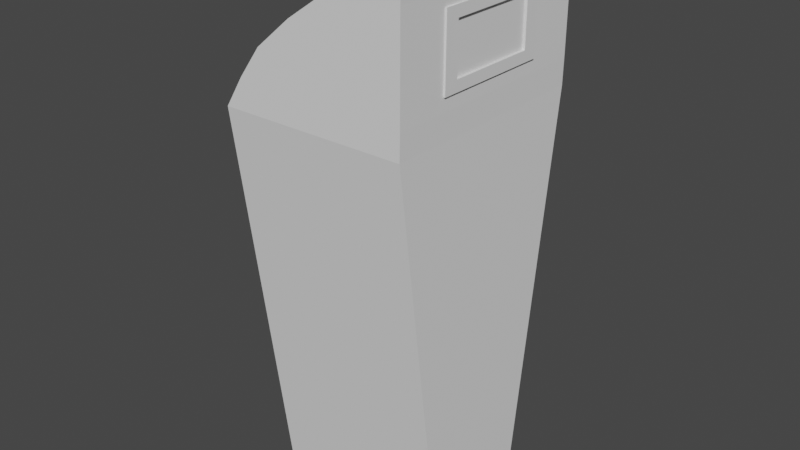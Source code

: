 # Source: tacho.blend  (saved by Blender 3.4.6; exported with 4.5.12 LTS)
import bpy
from mathutils import Matrix  # noqa: F401  (used for matrix-valued properties, if any)

bpy.ops.wm.read_factory_settings(use_empty=True)
scene = bpy.context.scene
scene.name = 'Scene'

# ---- collections
col_collection = bpy.data.collections.new('Collection'); scene.collection.children.link(col_collection)

# ---- world
world_world = bpy.data.worlds.new('World'); scene.world = world_world
world_world.use_nodes = True; world_world.node_tree.nodes.clear()
_N = world_world.node_tree.nodes; _L = world_world.node_tree.links
n0 = _N.new('ShaderNodeOutputWorld'); n0.name = 'World Output'; n0.location = (300, 300)
n1 = _N.new('ShaderNodeBackground'); n1.name = 'Background'; n1.location = (10, 300)
n1.inputs[0].default_value = (0.05088, 0.05088, 0.05088, 1.0)
_L.new(n1.outputs[0], n0.inputs[0])
n0.is_active_output = True
world_world.color = (0.05088, 0.05088, 0.05088)
world_world.use_sun_shadow = False
world_world.sun_shadow_jitter_overblur = 0.0

# ---- meshes
me_cube_002 = bpy.data.meshes.new('Cube.002')
me_cube_002.from_pydata([(-1.0, -1.0, 1.0), (-1.0, 1.0, 1.0), (1.0, -1.0, 1.75), (1.0, 1.0, 1.75), (0.2847, -1.0, 1.6), (-0.1829, -1.0, 1.45), (-0.5622, -1.0, 1.3), (-0.7982, -1.0, 1.15), (-0.7982, 1.0, 1.15), (-0.5622, 1.0, 1.3), (-0.1829, 1.0, 1.45), (0.2847, 1.0, 1.6), (-0.9553, -1.0, 1.0), (-0.9553, 1.0, 1.0), (1.015, -1.0, 1.737), (1.015, 1.0, 1.737), (-0.7557, -1.0, 1.148), (0.3038, 1.0, 1.587), (0.3038, -1.0, 1.587), (-0.1577, -1.0, 1.439), (-0.5282, -1.0, 1.293), (-0.7557, 1.0, 1.148), (-0.5282, 1.0, 1.293), (-0.1577, 1.0, 1.439), (-1.0, -0.5215, -1.0), (-1.0, -1.0, 1.0), (-1.0, 0.5215, -1.0), (-1.0, 1.0, 1.0), (1.0, -0.5215, -1.0), (1.0, -1.0, 1.0), (1.0, 0.5215, -1.0), (1.0, 1.0, 1.0), (-1.0, -0.678, 1.0), (-1.0, 0.678, 1.0), (1.0, -0.678, 1.75), (1.0, 0.678, 1.75), (-0.7982, 0.678, 1.15), (-0.7982, -0.678, 1.15), (-0.5622, 0.678, 1.3), (-0.5622, -0.678, 1.3), (-0.1829, 0.678, 1.45), (-0.1829, -0.678, 1.45), (0.2847, 0.678, 1.6), (0.2847, -0.678, 1.6), (-0.9553, -0.678, 1.0), (-0.9553, 0.678, 1.0), (1.015, -0.678, 1.737), (1.015, 0.678, 1.737), (-0.7557, 0.678, 1.148), (-0.7557, -0.678, 1.148), (-0.5282, 0.678, 1.293), (-0.5282, -0.678, 1.293), (-0.1577, 0.678, 1.439), (-0.1577, -0.678, 1.439), (0.3038, 0.678, 1.587), (0.3038, -0.678, 1.587), (-1.0, 0.353, -1.0), (-1.0, -0.353, -1.0), (-1.0, -0.677, 1.0), (-1.0, 0.677, 1.0), (1.0, -0.353, -1.0), (1.0, 0.353, -1.0), (1.0, 0.677, 1.0), (1.0, -0.677, 1.0), (1.008, 1.0, 1.604), (1.008, 0.6775, 1.604), (1.008, -1.0, 1.604), (1.008, -0.6775, 1.604), (1.004, -1.0, 1.126), (1.004, -0.6773, 1.126), (1.004, 1.0, 1.126), (1.004, 0.6773, 1.126), (-0.992, -0.9946, 1.003), (-0.992, 0.9946, 1.003), (0.998, -0.9938, 1.742), (0.998, 0.9938, 1.742), (0.2865, -0.993, 1.593), (-0.1805, -0.993, 1.443), (-0.5589, -0.9931, 1.293), (-0.7942, -0.993, 1.144), (-0.7942, 0.993, 1.144), (-0.5589, 0.9931, 1.293), (-0.1805, 0.993, 1.443), (0.2865, 0.993, 1.593), (-0.9569, -0.9914, 1.005), (-0.9569, 0.9914, 1.005), (1.007, -0.994, 1.738), (1.007, 0.994, 1.738), (-0.7583, -0.9911, 1.152), (0.3027, 0.9911, 1.592), (0.3027, -0.9911, 1.592), (-0.1592, -0.9911, 1.444), (-0.5302, -0.991, 1.297), (-0.7583, 0.9911, 1.152), (-0.5302, 0.991, 1.297), (-0.1592, 0.9911, 1.444), (-0.9941, -0.5165, -0.9937), (-0.9935, -0.9926, 1.002), (-0.9941, 0.5165, -0.9937), (-0.9935, 0.9926, 1.002), (0.9941, -0.5165, -0.9937), (0.9932, -0.9927, 1.001), (0.9941, 0.5165, -0.9937), (0.9932, 0.9927, 1.001), (-0.9905, -0.678, 1.003), (-0.9905, 0.678, 1.003), (0.9975, -0.678, 1.74), (0.9975, 0.678, 1.74), (-0.7925, 0.678, 1.142), (-0.7925, -0.678, 1.142), (-0.5577, 0.678, 1.291), (-0.5577, -0.678, 1.291), (-0.1795, 0.678, 1.44), (-0.1795, -0.678, 1.44), (0.2873, 0.678, 1.59), (0.2873, -0.678, 1.59), (-0.9584, -0.678, 1.009), (-0.9584, 0.678, 1.009), (1.005, -0.678, 1.738), (1.005, 0.678, 1.738), (-0.7614, 0.678, 1.157), (-0.7614, -0.678, 1.157), (-0.5328, 0.678, 1.302), (-0.5328, -0.678, 1.302), (-0.161, 0.678, 1.449), (-0.161, -0.678, 1.449), (0.3013, 0.678, 1.597), (0.3013, -0.678, 1.597), (-0.9929, 0.353, -0.9929), (-0.9929, -0.353, -0.9929), (-0.99, -0.677, 1.0), (-0.99, 0.677, 1.0), (0.9929, -0.353, -0.9929), (0.9929, 0.353, -0.9929), (0.99, 0.677, 1.0), (0.99, -0.677, 1.0), (1.001, 0.993, 1.604), (0.9977, 0.6775, 1.604), (1.001, -0.993, 1.604), (0.9977, -0.6775, 1.604), (0.9967, -0.993, 1.126), (0.9938, -0.6773, 1.126), (0.9967, 0.993, 1.126), (0.9938, 0.6773, 1.126)], [], [(42, 35, 3, 11), (33, 36, 8, 1), (36, 38, 9, 8), (38, 40, 10, 9), (40, 42, 11, 10), (54, 17, 15, 47), (45, 13, 21, 48), (48, 21, 22, 50), (50, 22, 23, 52), (52, 23, 17, 54), (10, 11, 17, 23), (34, 2, 14, 46), (1, 8, 21, 13), (4, 5, 19, 18), (7, 0, 12, 16), (8, 9, 22, 21), (5, 6, 20, 19), (11, 3, 15, 17), (9, 10, 23, 22), (33, 1, 13, 45), (6, 7, 16, 20), (2, 4, 18, 14), (56, 59, 27, 26), (26, 27, 31, 30), (60, 63, 29, 28), (28, 29, 25, 24), (57, 60, 28, 24), (23, 17, 15, 64, 70, 31, 27, 13, 21, 22), (20, 16, 12, 25, 29, 68, 66, 14, 18, 19), (0, 32, 44, 12), (32, 33, 45, 44), (3, 35, 47, 15), (35, 34, 46, 47), (19, 53, 55, 18), (53, 52, 54, 55), (20, 51, 53, 19), (51, 50, 52, 53), (16, 49, 51, 20), (49, 48, 50, 51), (12, 44, 49, 16), (44, 45, 48, 49), (18, 55, 46, 14), (55, 54, 47, 46), (5, 4, 43, 41), (41, 43, 42, 40), (6, 5, 41, 39), (39, 41, 40, 38), (7, 6, 39, 37), (37, 39, 38, 36), (0, 7, 37, 32), (32, 37, 36, 33), (4, 2, 34, 43), (43, 34, 35, 42), (26, 30, 61, 56), (56, 61, 60, 57), (30, 31, 62, 61), (61, 62, 63, 60), (24, 25, 58, 57), (57, 58, 59, 56), (65, 64, 15, 47), (66, 67, 46, 14), (71, 70, 64, 65), (68, 69, 67, 66), (29, 63, 69, 68), (62, 31, 70, 71), (62, 71, 69, 63), (47, 46, 67, 65), (114, 83, 75, 107), (105, 73, 80, 108), (108, 80, 81, 110), (110, 81, 82, 112), (112, 82, 83, 114), (126, 119, 87, 89), (117, 120, 93, 85), (120, 122, 94, 93), (122, 124, 95, 94), (124, 126, 89, 95), (82, 95, 89, 83), (106, 118, 86, 74), (73, 85, 93, 80), (76, 90, 91, 77), (79, 88, 84, 72), (80, 93, 94, 81), (77, 91, 92, 78), (83, 89, 87, 75), (81, 94, 95, 82), (105, 117, 85, 73), (78, 92, 88, 79), (74, 86, 90, 76), (128, 98, 99, 131), (98, 102, 103, 99), (132, 100, 101, 135), (100, 96, 97, 101), (129, 96, 100, 132), (95, 94, 93, 85, 99, 103, 142, 136, 87, 89), (92, 91, 90, 86, 138, 140, 101, 97, 84, 88), (72, 84, 116, 104), (104, 116, 117, 105), (75, 87, 119, 107), (107, 119, 118, 106), (91, 90, 127, 125), (125, 127, 126, 124), (92, 91, 125, 123), (123, 125, 124, 122), (88, 92, 123, 121), (121, 123, 122, 120), (84, 88, 121, 116), (116, 121, 120, 117), (90, 86, 118, 127), (127, 118, 119, 126), (77, 113, 115, 76), (113, 112, 114, 115), (78, 111, 113, 77), (111, 110, 112, 113), (79, 109, 111, 78), (109, 108, 110, 111), (72, 104, 109, 79), (104, 105, 108, 109), (76, 115, 106, 74), (115, 114, 107, 106), (98, 128, 133, 102), (128, 129, 132, 133), (102, 133, 134, 103), (133, 132, 135, 134), (96, 129, 130, 97), (129, 128, 131, 130), (137, 119, 87, 136), (138, 86, 118, 139), (143, 137, 136, 142), (140, 138, 139, 141), (101, 140, 141, 135), (134, 143, 142, 103), (134, 135, 141, 143), (119, 137, 139, 118), (27, 59, 131, 99), (13, 27, 99, 85), (25, 12, 84, 97), (58, 25, 97, 130), (59, 58, 130, 131), (67, 69, 141, 139), (71, 65, 137, 143), (69, 71, 143, 141), (65, 67, 139, 137)])
_uv = me_cube_002.uv_layers.new(name='UVMap')
_uv.uv.foreach_set('vector', [0.625, 0.1667, 0.625, 0.1667, 0.625, 0.25, 0.625, 0.25, 0.625, 0.1667, 0.625, 0.1667, 0.625, 0.25, 0.625, 0.25, 0.625, 0.1667, 0.625, 0.1667, 0.625, 0.25, 0.625, 0.25, 0.625, 0.1667, 0.625, 0.1667, 0.625, 0.25, 0.625, 0.25, 0.625, 0.1667, 0.625, 0.1667, 0.625, 0.25, 0.625, 0.25, 0.625, 0.1667, 0.625, 0.25, 0.625, 0.25, 0.625, 0.1667, 0.625, 0.1667, 0.625, 0.25, 0.625, 0.25, 0.625, 0.1667, 0.625, 0.1667, 0.625, 0.25, 0.625, 0.25, 0.625, 0.1667, 0.625, 0.1667, 0.625, 0.25, 0.625, 0.25, 0.625, 0.1667, 0.625, 0.1667, 0.625, 0.25, 0.625, 0.25, 0.625, 0.1667, 0.625, 0.25, 0.625, 0.25, 0.625, 0.25, 0.625, 0.25, 0.625, 0.08333, 0.625, 0.0, 0.625, 0.0, 0.625, 0.08333, 0.625, 0.25, 0.625, 0.25, 0.625, 0.25, 0.625, 0.25, 0.625, 0.0, 0.625, 0.0, 0.625, 0.0, 0.625, 0.0, 0.625, 0.0, 0.625, 0.0, 0.625, 0.0, 0.625, 0.0, 0.625, 0.25, 0.625, 0.25, 0.625, 0.25, 0.625, 0.25, 0.625, 0.0, 0.625, 0.0, 0.625, 0.0, 0.625, 0.0, 0.625, 0.25, 0.625, 0.25, 0.625, 0.25, 0.625, 0.25, 0.625, 0.25, 0.625, 0.25, 0.625, 0.25, 0.625, 0.25, 0.625, 0.1667, 0.625, 0.25, 0.625, 0.25, 0.625, 0.1667, 0.625, 0.0, 0.625, 0.0, 0.625, 0.0, 0.625, 0.0, 0.625, 0.0, 0.625, 0.0, 0.625, 0.0, 0.625, 0.0, 0.375, 0.1667, 0.625, 0.1667, 0.625, 0.25, 0.375, 0.25, 0.375, 0.25, 0.625, 0.25, 0.625, 0.5, 0.375, 0.5, 0.375, 0.6667, 0.625, 0.6667, 0.625, 0.75, 0.375, 0.75, 0.375, 0.75, 0.625, 0.75, 0.625, 1.0, 0.375, 1.0, 0.125, 0.6667, 0.375, 0.6667, 0.375, 0.75, 0.125, 0.75, 0.0, 0.0, 0.0, 0.0, 0.0, 0.0, 0.0, 0.0, 0.0, 0.0, 0.0, 0.0, 0.0, 0.0, 0.0, 0.0, 0.0, 0.0, 0.0, 0.0, 0.0, 0.0, 0.0, 0.0, 0.0, 0.0, 0.0, 0.0, 0.0, 0.0, 0.0, 0.0, 0.0, 0.0, 0.0, 0.0, 0.0, 0.0, 0.0, 0.0, 0.625, 0.0, 0.625, 0.08333, 0.625, 0.08333, 0.625, 0.0, 0.625, 0.08333, 0.625, 0.1667, 0.625, 0.1667, 0.625, 0.08333, 0.625, 0.25, 0.625, 0.1667, 0.625, 0.1667, 0.625, 0.25, 0.625, 0.1667, 0.625, 0.08333, 0.625, 0.08333, 0.625, 0.1667, 0.625, 0.0, 0.625, 0.08333, 0.625, 0.08333, 0.625, 0.0, 0.625, 0.08333, 0.625, 0.1667, 0.625, 0.1667, 0.625, 0.08333, 0.625, 0.0, 0.625, 0.08333, 0.625, 0.08333, 0.625, 0.0, 0.625, 0.08333, 0.625, 0.1667, 0.625, 0.1667, 0.625, 0.08333, 0.625, 0.0, 0.625, 0.08333, 0.625, 0.08333, 0.625, 0.0, 0.625, 0.08333, 0.625, 0.1667, 0.625, 0.1667, 0.625, 0.08333, 0.625, 0.0, 0.625, 0.08333, 0.625, 0.08333, 0.625, 0.0, 0.625, 0.08333, 0.625, 0.1667, 0.625, 0.1667, 0.625, 0.08333, 0.625, 0.0, 0.625, 0.08333, 0.625, 0.08333, 0.625, 0.0, 0.625, 0.08333, 0.625, 0.1667, 0.625, 0.1667, 0.625, 0.08333, 0.625, 0.0, 0.625, 0.0, 0.625, 0.08333, 0.625, 0.08333, 0.625, 0.08333, 0.625, 0.08333, 0.625, 0.1667, 0.625, 0.1667, 0.625, 0.0, 0.625, 0.0, 0.625, 0.08333, 0.625, 0.08333, 0.625, 0.08333, 0.625, 0.08333, 0.625, 0.1667, 0.625, 0.1667, 0.625, 0.0, 0.625, 0.0, 0.625, 0.08333, 0.625, 0.08333, 0.625, 0.08333, 0.625, 0.08333, 0.625, 0.1667, 0.625, 0.1667, 0.625, 0.0, 0.625, 0.0, 0.625, 0.08333, 0.625, 0.08333, 0.625, 0.08333, 0.625, 0.08333, 0.625, 0.1667, 0.625, 0.1667, 0.625, 0.0, 0.625, 0.0, 0.625, 0.08333, 0.625, 0.08333, 0.625, 0.08333, 0.625, 0.08333, 0.625, 0.1667, 0.625, 0.1667, 0.125, 0.5, 0.375, 0.5, 0.375, 0.5833, 0.125, 0.5833, 0.125, 0.5833, 0.375, 0.5833, 0.375, 0.6667, 0.125, 0.6667, 0.375, 0.5, 0.625, 0.5, 0.625, 0.5833, 0.375, 0.5833, 0.375, 0.5833, 0.625, 0.5833, 0.625, 0.6667, 0.375, 0.6667, 0.375, 0.0, 0.625, 0.0, 0.625, 0.08333, 0.375, 0.08333, 0.375, 0.08333, 0.625, 0.08333, 0.625, 0.1667, 0.375, 0.1667, 0.625, 0.375, 0.3125, 0.25, 0.0, 0.0, 0.625, 0.1667, 0.625, 0.375, 0.625, 0.375, 0.625, 0.08333, 0.625, 0.0, 0.625, 0.4792, 0.4688, 0.375, 0.3125, 0.25, 0.625, 0.375, 0.625, 0.5625, 0.625, 0.5208, 0.625, 0.375, 0.625, 0.375, 0.625, 0.75, 0.625, 0.6667, 0.625, 0.5208, 0.625, 0.5625, 0.625, 0.5833, 0.625, 0.5, 0.4688, 0.375, 0.625, 0.4792, 0.625, 0.5833, 0.625, 0.4792, 0.625, 0.5208, 0.625, 0.6667, 0.625, 0.1667, 0.625, 0.08333, 0.625, 0.375, 0.625, 0.375, 0.625, 0.1667, 0.625, 0.25, 0.625, 0.25, 0.625, 0.1667, 0.625, 0.1667, 0.625, 0.25, 0.625, 0.25, 0.625, 0.1667, 0.625, 0.1667, 0.625, 0.25, 0.625, 0.25, 0.625, 0.1667, 0.625, 0.1667, 0.625, 0.25, 0.625, 0.25, 0.625, 0.1667, 0.625, 0.1667, 0.625, 0.25, 0.625, 0.25, 0.625, 0.1667, 0.625, 0.1667, 0.625, 0.1667, 0.625, 0.25, 0.625, 0.25, 0.625, 0.1667, 0.625, 0.1667, 0.625, 0.25, 0.625, 0.25, 0.625, 0.1667, 0.625, 0.1667, 0.625, 0.25, 0.625, 0.25, 0.625, 0.1667, 0.625, 0.1667, 0.625, 0.25, 0.625, 0.25, 0.625, 0.1667, 0.625, 0.1667, 0.625, 0.25, 0.625, 0.25, 0.625, 0.25, 0.625, 0.25, 0.625, 0.25, 0.625, 0.25, 0.625, 0.08333, 0.625, 0.08333, 0.625, 0.0, 0.625, 0.0, 0.625, 0.25, 0.625, 0.25, 0.625, 0.25, 0.625, 0.25, 0.625, 0.0, 0.625, 0.0, 0.625, 0.0, 0.625, 0.0, 0.625, 0.0, 0.625, 0.0, 0.625, 0.0, 0.625, 0.0, 0.625, 0.25, 0.625, 0.25, 0.625, 0.25, 0.625, 0.25, 0.625, 0.0, 0.625, 0.0, 0.625, 0.0, 0.625, 0.0, 0.625, 0.25, 0.625, 0.25, 0.625, 0.25, 0.625, 0.25, 0.625, 0.25, 0.625, 0.25, 0.625, 0.25, 0.625, 0.25, 0.625, 0.1667, 0.625, 0.1667, 0.625, 0.25, 0.625, 0.25, 0.625, 0.0, 0.625, 0.0, 0.625, 0.0, 0.625, 0.0, 0.625, 0.0, 0.625, 0.0, 0.625, 0.0, 0.625, 0.0, 0.375, 0.1667, 0.375, 0.25, 0.625, 0.25, 0.625, 0.1667, 0.375, 0.25, 0.375, 0.5, 0.625, 0.5, 0.625, 0.25, 0.375, 0.6667, 0.375, 0.75, 0.625, 0.75, 0.625, 0.6667, 0.375, 0.75, 0.375, 1.0, 0.625, 1.0, 0.625, 0.75, 0.125, 0.6667, 0.125, 0.75, 0.375, 0.75, 0.375, 0.6667, 0.0, 0.0, 0.0, 0.0, 0.0, 0.0, 0.0, 0.0, 0.0, 0.0, 0.0, 0.0, 0.0, 0.0, 0.0, 0.0, 0.0, 0.0, 0.0, 0.0, 0.0, 0.0, 0.0, 0.0, 0.0, 0.0, 0.0, 0.0, 0.0, 0.0, 0.0, 0.0, 0.0, 0.0, 0.0, 0.0, 0.0, 0.0, 0.0, 0.0, 0.625, 0.0, 0.625, 0.0, 0.625, 0.08333, 0.625, 0.08333, 0.625, 0.08333, 0.625, 0.08333, 0.625, 0.1667, 0.625, 0.1667, 0.625, 0.25, 0.625, 0.25, 0.625, 0.1667, 0.625, 0.1667, 0.625, 0.1667, 0.625, 0.1667, 0.625, 0.08333, 0.625, 0.08333, 0.625, 0.0, 0.625, 0.0, 0.625, 0.08333, 0.625, 0.08333, 0.625, 0.08333, 0.625, 0.08333, 0.625, 0.1667, 0.625, 0.1667, 0.625, 0.0, 0.625, 0.0, 0.625, 0.08333, 0.625, 0.08333, 0.625, 0.08333, 0.625, 0.08333, 0.625, 0.1667, 0.625, 0.1667, 0.625, 0.0, 0.625, 0.0, 0.625, 0.08333, 0.625, 0.08333, 0.625, 0.08333, 0.625, 0.08333, 0.625, 0.1667, 0.625, 0.1667, 0.625, 0.0, 0.625, 0.0, 0.625, 0.08333, 0.625, 0.08333, 0.625, 0.08333, 0.625, 0.08333, 0.625, 0.1667, 0.625, 0.1667, 0.625, 0.0, 0.625, 0.0, 0.625, 0.08333, 0.625, 0.08333, 0.625, 0.08333, 0.625, 0.08333, 0.625, 0.1667, 0.625, 0.1667, 0.625, 0.0, 0.625, 0.08333, 0.625, 0.08333, 0.625, 0.0, 0.625, 0.08333, 0.625, 0.1667, 0.625, 0.1667, 0.625, 0.08333, 0.625, 0.0, 0.625, 0.08333, 0.625, 0.08333, 0.625, 0.0, 0.625, 0.08333, 0.625, 0.1667, 0.625, 0.1667, 0.625, 0.08333, 0.625, 0.0, 0.625, 0.08333, 0.625, 0.08333, 0.625, 0.0, 0.625, 0.08333, 0.625, 0.1667, 0.625, 0.1667, 0.625, 0.08333, 0.625, 0.0, 0.625, 0.08333, 0.625, 0.08333, 0.625, 0.0, 0.625, 0.08333, 0.625, 0.1667, 0.625, 0.1667, 0.625, 0.08333, 0.625, 0.0, 0.625, 0.08333, 0.625, 0.08333, 0.625, 0.0, 0.625, 0.08333, 0.625, 0.1667, 0.625, 0.1667, 0.625, 0.08333, 0.125, 0.5, 0.125, 0.5833, 0.375, 0.5833, 0.375, 0.5, 0.125, 0.5833, 0.125, 0.6667, 0.375, 0.6667, 0.375, 0.5833, 0.375, 0.5, 0.375, 0.5833, 0.625, 0.5833, 0.625, 0.5, 0.375, 0.5833, 0.375, 0.6667, 0.625, 0.6667, 0.625, 0.5833, 0.375, 0.0, 0.375, 0.08333, 0.625, 0.08333, 0.625, 0.0, 0.375, 0.08333, 0.375, 0.1667, 0.625, 0.1667, 0.625, 0.08333, 0.625, 0.375, 0.625, 0.1667, 0.0, 0.0, 0.3125, 0.25, 0.625, 0.375, 0.625, 0.0, 0.625, 0.08333, 0.625, 0.375, 0.625, 0.4792, 0.625, 0.375, 0.3125, 0.25, 0.4688, 0.375, 0.625, 0.5625, 0.625, 0.375, 0.625, 0.375, 0.625, 0.5208, 0.625, 0.75, 0.625, 0.5625, 0.625, 0.5208, 0.625, 0.6667, 0.625, 0.5833, 0.625, 0.4792, 0.4688, 0.375, 0.625, 0.5, 0.625, 0.5833, 0.625, 0.6667, 0.625, 0.5208, 0.625, 0.4792, 0.625, 0.1667, 0.625, 0.375, 0.625, 0.375, 0.625, 0.08333, 0.625, 0.25, 0.625, 0.1667, 0.625, 0.1667, 0.625, 0.25, 0.0, 0.0, 0.0, 0.0, 0.0, 0.0, 0.0, 0.0, 0.0, 0.0, 0.0, 0.0, 0.0, 0.0, 0.0, 0.0, 0.625, 0.08333, 0.625, 0.0, 0.625, 0.0, 0.625, 0.08333, 0.625, 0.1667, 0.625, 0.08333, 0.625, 0.08333, 0.625, 0.1667, 0.625, 0.375, 0.625, 0.5208, 0.625, 0.5208, 0.625, 0.375, 0.625, 0.4792, 0.625, 0.375, 0.625, 0.375, 0.625, 0.4792, 0.625, 0.5208, 0.625, 0.4792, 0.625, 0.4792, 0.625, 0.5208, 0.625, 0.375, 0.625, 0.375, 0.625, 0.375, 0.625, 0.375])
me_cube_002.update()
me_cube_003 = bpy.data.meshes.new('Cube.003')
me_cube_003.from_pydata([(1.008, 0.6775, 1.604), (1.008, -0.6775, 1.604), (1.004, -0.6773, 1.126), (1.004, 0.6773, 1.126), (0.9977, 0.6775, 1.604), (0.9977, -0.6775, 1.604), (0.9938, -0.6773, 1.126), (0.9938, 0.6773, 1.126), (1.007, -0.5401, 1.54), (1.004, -0.5399, 1.19), (1.007, 0.5401, 1.54), (1.004, 0.5399, 1.19), (1.026, -0.4107, 1.486), (1.024, -0.4106, 1.244), (1.026, 0.4107, 1.486), (1.024, 0.4106, 1.244), (1.026, -0.5401, 1.54), (1.023, -0.5399, 1.19), (1.026, 0.5401, 1.54), (1.023, 0.5399, 1.19), (0.9985, -0.4107, 1.486), (0.9965, -0.4106, 1.244), (0.9985, 0.4107, 1.486), (0.9965, 0.4106, 1.244)], [], [(8, 10, 18, 16), (4, 5, 6, 7), (8, 9, 2, 1), (11, 10, 0, 3), (9, 11, 3, 2), (10, 8, 1, 0), (12, 14, 22, 20), (10, 11, 19, 18), (11, 9, 17, 19), (9, 8, 16, 17), (12, 13, 17, 16), (15, 14, 18, 19), (13, 15, 19, 17), (14, 12, 16, 18), (20, 22, 23, 21), (14, 15, 23, 22), (15, 13, 21, 23), (13, 12, 20, 21)])
_uv = me_cube_003.uv_layers.new(name='UVMap')
_uv.uv.foreach_set('vector', [0.0, 0.0, 0.0, 0.0, 0.0, 0.0, 0.0, 0.0, 0.0, 0.0, 0.0, 0.0, 0.0, 0.0, 0.0, 0.0, 0.0, 0.0, 0.0, 0.0, 0.0, 0.0, 0.0, 0.0, 0.0, 0.0, 0.0, 0.0, 0.0, 0.0, 0.0, 0.0, 0.0, 0.0, 0.0, 0.0, 0.0, 0.0, 0.0, 0.0, 0.0, 0.0, 0.0, 0.0, 0.0, 0.0, 0.0, 0.0, 0.0, 0.0, 0.0, 0.0, 0.0, 0.0, 0.0, 0.0, 0.0, 0.0, 0.0, 0.0, 0.0, 0.0, 0.0, 0.0, 0.0, 0.0, 0.0, 0.0, 0.0, 0.0, 0.0, 0.0, 0.0, 0.0, 0.0, 0.0, 0.0, 0.0, 0.0, 0.0, 0.0, 0.0, 0.0, 0.0, 0.0, 0.0, 0.0, 0.0, 0.0, 0.0, 0.0, 0.0, 0.0, 0.0, 0.0, 0.0, 0.0, 0.0, 0.0, 0.0, 0.0, 0.0, 0.0, 0.0, 0.0, 0.0, 0.0, 0.0, 0.0, 0.0, 0.0, 0.0, 0.0, 0.0, 0.0, 0.0, 0.0, 0.0, 0.0, 0.0, 0.0, 0.0, 0.0, 0.0, 0.0, 0.0, 0.0, 0.0, 0.0, 0.0, 0.0, 0.0, 0.0, 0.0, 0.0, 0.0, 0.0, 0.0, 0.0, 0.0, 0.0, 0.0, 0.0, 0.0])
me_cube_003.update()

# ---- objects
ob_cube_001 = bpy.data.objects.new('Cube.001', me_cube_002)
ob_cube_002 = bpy.data.objects.new('Cube.002', me_cube_003)

# ---- transforms, parenting, visibility, modifiers, constraints
ob_cube_001.location = (0.0, 0.0, 0.6787)
ob_cube_001.scale = (0.3216, 0.3826, 0.6851)
ob_cube_002.location = (0.0, 0.0, 0.6787)
ob_cube_002.scale = (0.3216, 0.3826, 0.6851)

# ---- collection membership
col_collection.objects.link(ob_cube_001)
col_collection.objects.link(ob_cube_002)

# ---- scene / render settings (as saved in the file)
scene.frame_start = 1; scene.frame_end = 250; scene.frame_set(1)
scene.render.engine = 'BLENDER_EEVEE_NEXT'
scene.cycles.sampling_pattern = 'TABULATED_SOBOL'
scene.cycles.use_light_tree = False
scene.view_settings.view_transform = 'Filmic'
bpy.context.view_layer.update()

# ---- added for rendering (the .blend has no active camera and no usable light): camera, sun
cam_auto = bpy.data.cameras.new('AutoCamera')
cam_auto.lens = 50.0
cam_auto.sensor_width = 36.0
cam_auto.clip_end = 1000.0
ob_auto_camera = bpy.data.objects.new('AutoCamera', cam_auto)
scene.collection.objects.link(ob_auto_camera)
ob_auto_camera.location = (1.97973, -2.37062, 2.51593)
ob_auto_camera.rotation_euler = (1.09748, -7.21219e-08, 0.694738)
scene.camera = ob_auto_camera
light_auto_sun = bpy.data.lights.new('AutoSun', 'SUN')
light_auto_sun.energy = 3.0
light_auto_sun.angle = 0.0523599
ob_auto_sun = bpy.data.objects.new('AutoSun', light_auto_sun)
scene.collection.objects.link(ob_auto_sun)
ob_auto_sun.rotation_euler = (0.872665, 0.174533, 0.523599)
bpy.context.view_layer.update()
